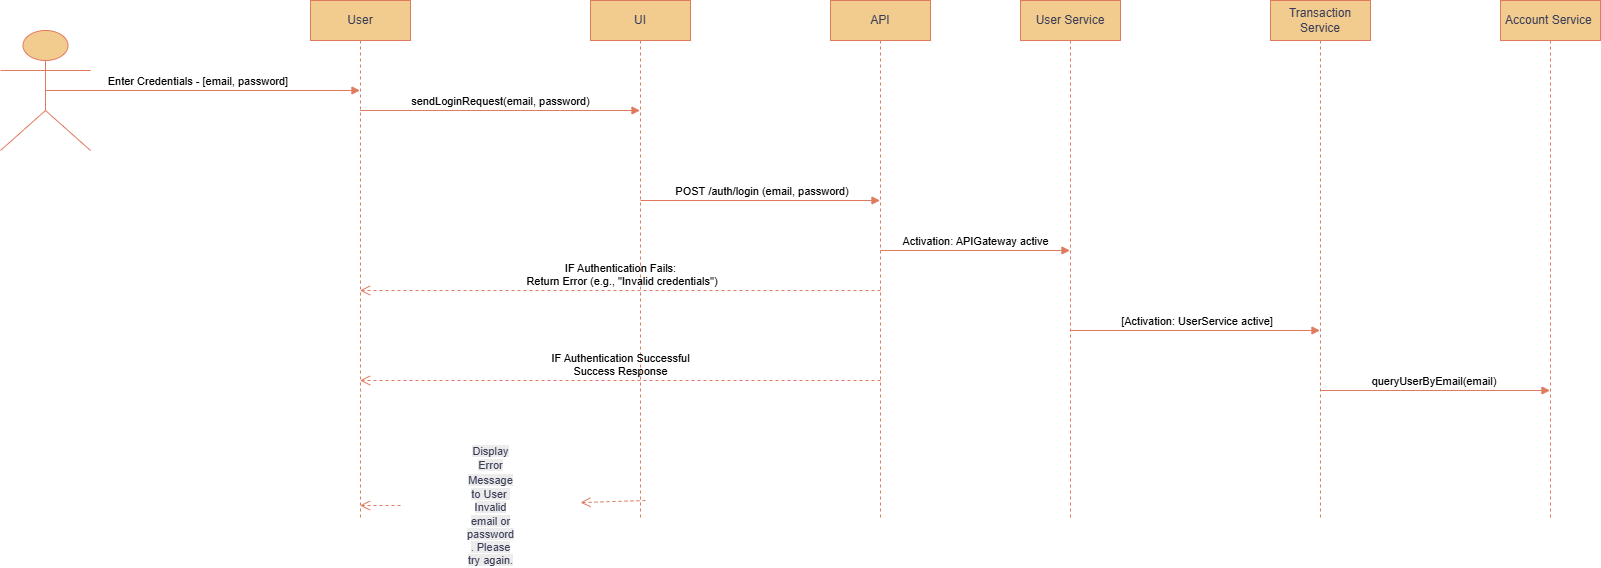

The diagram above was exported from draw.io. Its source (the exported page's mxGraphModel, read from the mxfile embedded in the PNG):
<mxGraphModel dx="1724" dy="744" grid="1" gridSize="10" guides="1" tooltips="1" connect="1" arrows="1" fold="1" page="1" pageScale="1" pageWidth="850" pageHeight="1100" math="0" shadow="0" adaptiveColors="simple">
  <root>
    <mxCell id="0" />
    <mxCell id="1" parent="0" />
    <mxCell id="xZVRKyOvnW7paT3CNGmM-2" value="User" style="shape=umlLifeline;perimeter=lifelinePerimeter;whiteSpace=wrap;html=1;container=1;dropTarget=0;collapsible=0;recursiveResize=0;outlineConnect=0;portConstraint=eastwest;newEdgeStyle={&quot;curved&quot;:0,&quot;rounded&quot;:0};labelBackgroundColor=none;fillColor=#F2CC8F;strokeColor=#E07A5F;fontColor=#393C56;" vertex="1" parent="1">
      <mxGeometry x="230" y="120" width="100" height="520" as="geometry" />
    </mxCell>
    <mxCell id="xZVRKyOvnW7paT3CNGmM-3" value="Account Service&amp;nbsp;" style="shape=umlLifeline;perimeter=lifelinePerimeter;whiteSpace=wrap;html=1;container=1;dropTarget=0;collapsible=0;recursiveResize=0;outlineConnect=0;portConstraint=eastwest;newEdgeStyle={&quot;curved&quot;:0,&quot;rounded&quot;:0};labelBackgroundColor=none;fillColor=#F2CC8F;strokeColor=#E07A5F;fontColor=#393C56;" vertex="1" parent="1">
      <mxGeometry x="1420" y="120" width="100" height="520" as="geometry" />
    </mxCell>
    <mxCell id="xZVRKyOvnW7paT3CNGmM-4" value="User Service" style="shape=umlLifeline;perimeter=lifelinePerimeter;whiteSpace=wrap;html=1;container=1;dropTarget=0;collapsible=0;recursiveResize=0;outlineConnect=0;portConstraint=eastwest;newEdgeStyle={&quot;curved&quot;:0,&quot;rounded&quot;:0};labelBackgroundColor=none;fillColor=#F2CC8F;strokeColor=#E07A5F;fontColor=#393C56;" vertex="1" parent="1">
      <mxGeometry x="940" y="120" width="100" height="520" as="geometry" />
    </mxCell>
    <mxCell id="xZVRKyOvnW7paT3CNGmM-5" value="Transaction Service" style="shape=umlLifeline;perimeter=lifelinePerimeter;whiteSpace=wrap;html=1;container=1;dropTarget=0;collapsible=0;recursiveResize=0;outlineConnect=0;portConstraint=eastwest;newEdgeStyle={&quot;curved&quot;:0,&quot;rounded&quot;:0};labelBackgroundColor=none;fillColor=#F2CC8F;strokeColor=#E07A5F;fontColor=#393C56;" vertex="1" parent="1">
      <mxGeometry x="1190" y="120" width="100" height="520" as="geometry" />
    </mxCell>
    <mxCell id="xZVRKyOvnW7paT3CNGmM-6" value="API" style="shape=umlLifeline;perimeter=lifelinePerimeter;whiteSpace=wrap;html=1;container=1;dropTarget=0;collapsible=0;recursiveResize=0;outlineConnect=0;portConstraint=eastwest;newEdgeStyle={&quot;curved&quot;:0,&quot;rounded&quot;:0};labelBackgroundColor=none;fillColor=#F2CC8F;strokeColor=#E07A5F;fontColor=#393C56;" vertex="1" parent="1">
      <mxGeometry x="750" y="120" width="100" height="520" as="geometry" />
    </mxCell>
    <mxCell id="xZVRKyOvnW7paT3CNGmM-7" value="UI" style="shape=umlLifeline;perimeter=lifelinePerimeter;whiteSpace=wrap;html=1;container=1;dropTarget=0;collapsible=0;recursiveResize=0;outlineConnect=0;portConstraint=eastwest;newEdgeStyle={&quot;curved&quot;:0,&quot;rounded&quot;:0};labelBackgroundColor=none;fillColor=#F2CC8F;strokeColor=#E07A5F;fontColor=#393C56;" vertex="1" parent="1">
      <mxGeometry x="510" y="120" width="100" height="520" as="geometry" />
    </mxCell>
    <mxCell id="xZVRKyOvnW7paT3CNGmM-13" value="&amp;nbsp;Enter Credentials - [email, password]&amp;nbsp; &amp;nbsp;&amp;nbsp;" style="html=1;verticalAlign=bottom;endArrow=block;curved=0;rounded=0;labelBackgroundColor=none;strokeColor=#E07A5F;fontColor=default;exitX=0.5;exitY=0.5;exitDx=0;exitDy=0;exitPerimeter=0;" edge="1" parent="1" source="xZVRKyOvnW7paT3CNGmM-32" target="xZVRKyOvnW7paT3CNGmM-2">
      <mxGeometry width="80" relative="1" as="geometry">
        <mxPoint x="20" y="210" as="sourcePoint" />
        <mxPoint x="190.5" y="210" as="targetPoint" />
      </mxGeometry>
    </mxCell>
    <mxCell id="xZVRKyOvnW7paT3CNGmM-15" value="sendLoginRequest(email, password)" style="html=1;verticalAlign=bottom;endArrow=block;curved=0;rounded=0;labelBackgroundColor=none;strokeColor=#E07A5F;fontColor=default;" edge="1" parent="1">
      <mxGeometry width="80" relative="1" as="geometry">
        <mxPoint x="279.5" y="230" as="sourcePoint" />
        <mxPoint x="559.5" y="230" as="targetPoint" />
      </mxGeometry>
    </mxCell>
    <mxCell id="xZVRKyOvnW7paT3CNGmM-16" value="&amp;nbsp;POST /auth/login (email, password)" style="html=1;verticalAlign=bottom;endArrow=block;curved=0;rounded=0;labelBackgroundColor=none;strokeColor=#E07A5F;fontColor=default;" edge="1" parent="1" target="xZVRKyOvnW7paT3CNGmM-6">
      <mxGeometry width="80" relative="1" as="geometry">
        <mxPoint x="560" y="320" as="sourcePoint" />
        <mxPoint x="760" y="320" as="targetPoint" />
      </mxGeometry>
    </mxCell>
    <mxCell id="xZVRKyOvnW7paT3CNGmM-18" value="&amp;nbsp;[Activation: UserService active]" style="html=1;verticalAlign=bottom;endArrow=block;curved=0;rounded=0;labelBackgroundColor=none;strokeColor=#E07A5F;fontColor=default;" edge="1" parent="1" target="xZVRKyOvnW7paT3CNGmM-5">
      <mxGeometry width="80" relative="1" as="geometry">
        <mxPoint x="990" y="450" as="sourcePoint" />
        <mxPoint x="1160" y="450" as="targetPoint" />
      </mxGeometry>
    </mxCell>
    <mxCell id="xZVRKyOvnW7paT3CNGmM-19" value="queryUserByEmail(email)&amp;nbsp;" style="html=1;verticalAlign=bottom;endArrow=block;curved=0;rounded=0;labelBackgroundColor=none;strokeColor=#E07A5F;fontColor=default;" edge="1" parent="1" target="xZVRKyOvnW7paT3CNGmM-3">
      <mxGeometry width="80" relative="1" as="geometry">
        <mxPoint x="1240" y="510" as="sourcePoint" />
        <mxPoint x="1380" y="510" as="targetPoint" />
      </mxGeometry>
    </mxCell>
    <mxCell id="xZVRKyOvnW7paT3CNGmM-20" value="Activation: APIGateway active" style="html=1;verticalAlign=bottom;endArrow=block;curved=0;rounded=0;labelBackgroundColor=none;strokeColor=#E07A5F;fontColor=default;" edge="1" parent="1" target="xZVRKyOvnW7paT3CNGmM-4">
      <mxGeometry width="80" relative="1" as="geometry">
        <mxPoint x="800" y="370" as="sourcePoint" />
        <mxPoint x="940" y="370" as="targetPoint" />
      </mxGeometry>
    </mxCell>
    <mxCell id="xZVRKyOvnW7paT3CNGmM-22" value="IF Authentication Fails:&lt;div&gt;&amp;nbsp;Return Error (e.g., &quot;Invalid credentials&quot;)&lt;/div&gt;" style="html=1;verticalAlign=bottom;endArrow=open;dashed=1;endSize=8;curved=0;rounded=0;labelBackgroundColor=none;strokeColor=#E07A5F;fontColor=default;" edge="1" parent="1" target="xZVRKyOvnW7paT3CNGmM-2">
      <mxGeometry relative="1" as="geometry">
        <mxPoint x="800" y="410" as="sourcePoint" />
        <mxPoint x="490" y="410" as="targetPoint" />
      </mxGeometry>
    </mxCell>
    <mxCell id="xZVRKyOvnW7paT3CNGmM-26" value="IF Authentication Successful&lt;div&gt;Success Response&lt;/div&gt;" style="html=1;verticalAlign=bottom;endArrow=open;dashed=1;endSize=8;curved=0;rounded=0;labelBackgroundColor=none;strokeColor=#E07A5F;fontColor=default;" edge="1" parent="1" target="xZVRKyOvnW7paT3CNGmM-2">
      <mxGeometry relative="1" as="geometry">
        <mxPoint x="800" y="500" as="sourcePoint" />
        <mxPoint x="720" y="500" as="targetPoint" />
      </mxGeometry>
    </mxCell>
    <mxCell id="xZVRKyOvnW7paT3CNGmM-27" value="" style="html=1;verticalAlign=bottom;endArrow=open;dashed=1;endSize=8;curved=0;rounded=0;labelBackgroundColor=none;strokeColor=#E07A5F;fontColor=default;" edge="1" parent="1" source="xZVRKyOvnW7paT3CNGmM-28" target="xZVRKyOvnW7paT3CNGmM-2">
      <mxGeometry x="1" y="169" relative="1" as="geometry">
        <mxPoint x="565" y="620" as="sourcePoint" />
        <mxPoint x="285" y="620" as="targetPoint" />
        <mxPoint x="-119" y="-49" as="offset" />
      </mxGeometry>
    </mxCell>
    <mxCell id="xZVRKyOvnW7paT3CNGmM-32" value="" style="shape=umlActor;verticalLabelPosition=bottom;verticalAlign=top;html=1;strokeColor=#E07A5F;fontColor=#393C56;fillColor=#F2CC8F;" vertex="1" parent="1">
      <mxGeometry x="-80" y="150" width="90" height="120" as="geometry" />
    </mxCell>
    <mxCell id="xZVRKyOvnW7paT3CNGmM-33" value="" style="html=1;verticalAlign=bottom;endArrow=open;dashed=1;endSize=8;curved=0;rounded=0;labelBackgroundColor=none;strokeColor=#E07A5F;fontColor=default;" edge="1" parent="1" target="xZVRKyOvnW7paT3CNGmM-28">
      <mxGeometry x="1" y="169" relative="1" as="geometry">
        <mxPoint x="565" y="620" as="sourcePoint" />
        <mxPoint x="280" y="620" as="targetPoint" />
        <mxPoint x="-119" y="-49" as="offset" />
      </mxGeometry>
    </mxCell>
    <mxCell id="xZVRKyOvnW7paT3CNGmM-28" value="&lt;span style=&quot;font-size: 11px; text-wrap-mode: wrap; background-color: rgb(236, 236, 236);&quot;&gt;Display Error Message to User&amp;nbsp;&lt;/span&gt;&lt;div style=&quot;font-size: 11px;&quot;&gt;&lt;span style=&quot;text-wrap-mode: wrap; background-color: rgb(236, 236, 236);&quot;&gt;Invalid email or password&lt;/span&gt;&lt;/div&gt;&lt;div style=&quot;font-size: 11px;&quot;&gt;&lt;span style=&quot;text-wrap-mode: wrap; background-color: rgb(236, 236, 236);&quot;&gt;. Please try again.&lt;/span&gt;&lt;/div&gt;" style="text;html=1;align=center;verticalAlign=middle;resizable=0;points=[];autosize=1;strokeColor=none;fillColor=none;labelBackgroundColor=none;fontColor=#393C56;" vertex="1" parent="1">
      <mxGeometry x="320" y="600" width="180" height="50" as="geometry" />
    </mxCell>
  </root>
</mxGraphModel>